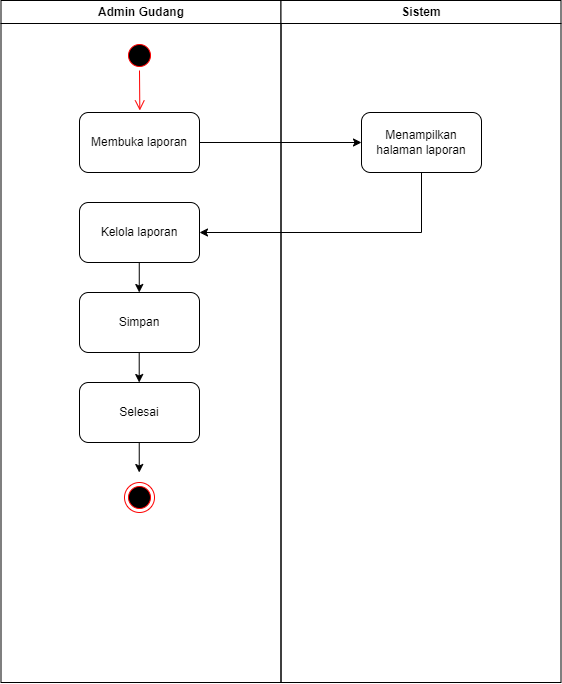

The diagram above was exported from draw.io. Its source (the exported page's mxGraphModel, read from the mxfile embedded in the PNG):
<mxGraphModel dx="875" dy="464" grid="1" gridSize="10" guides="1" tooltips="1" connect="1" arrows="1" fold="1" page="1" pageScale="1" pageWidth="1169" pageHeight="826" background="none" math="0" shadow="0">
  <root>
    <mxCell id="0" />
    <mxCell id="1" parent="0" />
    <mxCell id="2" value="Admin Gudang" style="swimlane;whiteSpace=wrap;startSize=23;" parent="1" vertex="1">
      <mxGeometry x="164.5" y="128" width="280" height="682" as="geometry" />
    </mxCell>
    <mxCell id="N3iVy3bFQUZzhTFWHVRU-43" value="Membuka laporan" style="rounded=1;whiteSpace=wrap;html=1;" parent="2" vertex="1">
      <mxGeometry x="78.5" y="112" width="120" height="60" as="geometry" />
    </mxCell>
    <mxCell id="N3iVy3bFQUZzhTFWHVRU-47" value="" style="ellipse;shape=startState;fillColor=#000000;strokeColor=#ff0000;" parent="2" vertex="1">
      <mxGeometry x="123.5" y="40" width="30" height="30" as="geometry" />
    </mxCell>
    <mxCell id="N3iVy3bFQUZzhTFWHVRU-48" value="" style="edgeStyle=elbowEdgeStyle;elbow=horizontal;verticalAlign=bottom;endArrow=open;endSize=8;strokeColor=#FF0000;endFill=1;rounded=0" parent="2" source="N3iVy3bFQUZzhTFWHVRU-47" edge="1">
      <mxGeometry x="-64.5" y="-88" as="geometry">
        <mxPoint x="138.57142857142867" y="110" as="targetPoint" />
      </mxGeometry>
    </mxCell>
    <mxCell id="N3iVy3bFQUZzhTFWHVRU-53" value="Kelola laporan" style="rounded=1;whiteSpace=wrap;html=1;" parent="2" vertex="1">
      <mxGeometry x="78.5" y="202" width="120" height="60" as="geometry" />
    </mxCell>
    <mxCell id="N3iVy3bFQUZzhTFWHVRU-67" value="Selesai" style="rounded=1;whiteSpace=wrap;html=1;" parent="2" vertex="1">
      <mxGeometry x="78.5" y="382" width="120" height="60" as="geometry" />
    </mxCell>
    <mxCell id="N3iVy3bFQUZzhTFWHVRU-71" value="" style="endArrow=classic;html=1;rounded=0;exitX=0.5;exitY=1;exitDx=0;exitDy=0;entryX=0.5;entryY=0;entryDx=0;entryDy=0;" parent="2" edge="1">
      <mxGeometry width="50" height="50" relative="1" as="geometry">
        <mxPoint x="138.24" y="442" as="sourcePoint" />
        <mxPoint x="138.24" y="472" as="targetPoint" />
      </mxGeometry>
    </mxCell>
    <mxCell id="N3iVy3bFQUZzhTFWHVRU-73" value="" style="ellipse;html=1;shape=endState;fillColor=#000000;strokeColor=#ff0000;" parent="2" vertex="1">
      <mxGeometry x="123.5" y="482" width="30" height="30" as="geometry" />
    </mxCell>
    <mxCell id="N3iVy3bFQUZzhTFWHVRU-81" value="" style="endArrow=classic;html=1;rounded=0;exitX=0.5;exitY=1;exitDx=0;exitDy=0;entryX=0.5;entryY=0;entryDx=0;entryDy=0;" parent="2" edge="1">
      <mxGeometry width="50" height="50" relative="1" as="geometry">
        <mxPoint x="138.26" y="262" as="sourcePoint" />
        <mxPoint x="138.26" y="292" as="targetPoint" />
      </mxGeometry>
    </mxCell>
    <mxCell id="N3iVy3bFQUZzhTFWHVRU-82" value="Simpan" style="rounded=1;whiteSpace=wrap;html=1;" parent="2" vertex="1">
      <mxGeometry x="78.5" y="292" width="120" height="60" as="geometry" />
    </mxCell>
    <mxCell id="N3iVy3bFQUZzhTFWHVRU-83" value="" style="endArrow=classic;html=1;rounded=0;exitX=0.5;exitY=1;exitDx=0;exitDy=0;entryX=0.5;entryY=0;entryDx=0;entryDy=0;" parent="2" edge="1">
      <mxGeometry width="50" height="50" relative="1" as="geometry">
        <mxPoint x="138.21000000000004" y="352" as="sourcePoint" />
        <mxPoint x="138.21000000000004" y="382" as="targetPoint" />
      </mxGeometry>
    </mxCell>
    <mxCell id="3" value="Sistem" style="swimlane;whiteSpace=wrap" parent="1" vertex="1">
      <mxGeometry x="444.5" y="128" width="280" height="682" as="geometry" />
    </mxCell>
    <mxCell id="N3iVy3bFQUZzhTFWHVRU-44" value="Menampilkan halaman laporan" style="rounded=1;whiteSpace=wrap;html=1;" parent="3" vertex="1">
      <mxGeometry x="80.5" y="112" width="120" height="60" as="geometry" />
    </mxCell>
    <mxCell id="N3iVy3bFQUZzhTFWHVRU-46" value="" style="endArrow=classic;html=1;rounded=0;exitX=1;exitY=0.5;exitDx=0;exitDy=0;entryX=0;entryY=0.5;entryDx=0;entryDy=0;" parent="1" source="N3iVy3bFQUZzhTFWHVRU-43" target="N3iVy3bFQUZzhTFWHVRU-44" edge="1">
      <mxGeometry width="50" height="50" relative="1" as="geometry">
        <mxPoint x="440" y="330" as="sourcePoint" />
        <mxPoint x="490" y="280" as="targetPoint" />
      </mxGeometry>
    </mxCell>
    <mxCell id="N3iVy3bFQUZzhTFWHVRU-79" value="" style="endArrow=classic;html=1;rounded=0;exitX=0.5;exitY=1;exitDx=0;exitDy=0;entryX=1;entryY=0.5;entryDx=0;entryDy=0;" parent="1" source="N3iVy3bFQUZzhTFWHVRU-44" target="N3iVy3bFQUZzhTFWHVRU-53" edge="1">
      <mxGeometry width="50" height="50" relative="1" as="geometry">
        <mxPoint x="410" y="470" as="sourcePoint" />
        <mxPoint x="370" y="360" as="targetPoint" />
        <Array as="points">
          <mxPoint x="585" y="360" />
        </Array>
      </mxGeometry>
    </mxCell>
  </root>
</mxGraphModel>